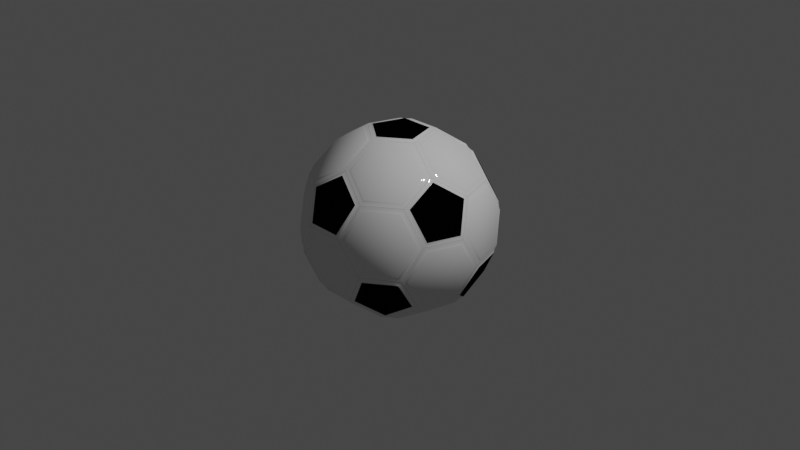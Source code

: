# Source: Ball.blend  (saved by Blender 2.80.69; exported with 4.5.12 LTS)
import bpy
from mathutils import Matrix  # noqa: F401  (used for matrix-valued properties, if any)

bpy.ops.wm.read_factory_settings(use_empty=True)
scene = bpy.context.scene
scene.name = 'Scene'

# ---- collections
col_collection = bpy.data.collections.new('Collection'); scene.collection.children.link(col_collection)

# ---- materials (node trees are filled in below, after node groups)
mat_white = bpy.data.materials.new('White')
mat_white.use_transparent_shadow = False
mat_white.roughness = 0.25
mat_black = bpy.data.materials.new('Black')
mat_black.use_transparent_shadow = False
mat_black.diffuse_color = (0.00637, 0.00637, 0.00637, 1.0)
mat_black.roughness = 0.25

# ---- material node trees
mat_white.use_nodes = True; mat_white.node_tree.nodes.clear()
_N = mat_white.node_tree.nodes; _L = mat_white.node_tree.links
n0 = _N.new('ShaderNodeOutputMaterial'); n0.name = 'Вывод материала'; n0.location = (300, 300)
n1 = _N.new('ShaderNodeMixShader'); n1.name = 'Микс-шейдер'; n1.location = (10, 300)
n1.inputs[0].default_value = 0.2
n2 = _N.new('ShaderNodeBsdfDiffuse'); n2.name = 'Диффузный BSDF'; n2.location = (-190, 260)
n3 = _N.new('ShaderNodeBsdfAnisotropic'); n3.name = 'Глянцевый BSDF'; n3.location = (-190, 240)
n3.distribution = 'GGX'
n3.inputs[1].default_value = 0.03
_L.new(n1.outputs[0], n0.inputs[0])
_L.new(n2.outputs[0], n1.inputs[1])
_L.new(n3.outputs[0], n1.inputs[2])
n0.is_active_output = True
mat_black.use_nodes = True; mat_black.node_tree.nodes.clear()
_N = mat_black.node_tree.nodes; _L = mat_black.node_tree.links
n0 = _N.new('ShaderNodeOutputMaterial'); n0.name = 'Вывод материала'; n0.location = (300, 300)
n1 = _N.new('ShaderNodeMixShader'); n1.name = 'Микс-шейдер'; n1.location = (10, 300)
n1.inputs[0].default_value = 0.2
n2 = _N.new('ShaderNodeBsdfDiffuse'); n2.name = 'Диффузный BSDF'; n2.location = (-190, 260)
n2.inputs[0].default_value = (0.0, 0.0, 0.0, 1.0)
n3 = _N.new('ShaderNodeBsdfAnisotropic'); n3.name = 'Глянцевый BSDF'; n3.location = (-190, 240)
n3.distribution = 'GGX'
n3.inputs[0].default_value = (0.02721, 0.02721, 0.02721, 1.0)
n3.inputs[1].default_value = 0.03
_L.new(n1.outputs[0], n0.inputs[0])
_L.new(n2.outputs[0], n1.inputs[1])
_L.new(n3.outputs[0], n1.inputs[2])
n0.is_active_output = True

# ---- world
world_world = bpy.data.worlds.new('World'); scene.world = world_world
world_world.use_nodes = True; world_world.node_tree.nodes.clear()
_N = world_world.node_tree.nodes; _L = world_world.node_tree.links
n0 = _N.new('ShaderNodeOutputWorld'); n0.name = 'World Output'; n0.location = (300, 300)
n1 = _N.new('ShaderNodeBackground'); n1.name = 'Background'; n1.location = (10, 300)
n1.inputs[0].default_value = (0.05088, 0.05088, 0.05088, 1.0)
_L.new(n1.outputs[0], n0.inputs[0])
n0.is_active_output = True
world_world.color = (0.05088, 0.05088, 0.05088)
world_world.use_sun_shadow = False
world_world.sun_shadow_jitter_overblur = 0.0

# ---- cameras
cam_camera = bpy.data.cameras.new('Camera')
cam_camera.clip_end = 100.0
cam_camera.ortho_scale = 7.314
cam_camera.dof.focus_distance = 0.0
cam_camera.dof.aperture_fstop = 128.0

# ---- lights
light_light = bpy.data.lights.new('Light', 'POINT')
light_light.transmission_factor = 0.0
light_light.cutoff_distance = 30.0
light_light.energy = 1000.0
light_light.shadow_buffer_clip_start = 1.001
light_light.shadow_soft_size = 0.1
light_light.shadow_maximum_resolution = 0.006
light_light.use_absolute_resolution = True

# ---- meshes
me_gd_mesh_001 = bpy.data.meshes.new('GD_mesh.001')
me_gd_mesh_001.from_pydata([(0.05536, -0.6918, 0.7753), (0.05536, -0.384, 0.9655), (0.3481, -0.1713, 0.9655), (0.6409, -0.2664, 0.7753), (0.6409, -0.5743, 0.585), (0.3481, -0.787, 0.585), (0.6751, -0.1611, 0.7753), (0.3823, -0.06602, 0.9655), (0.2705, 0.2781, 0.9655), (0.4514, 0.5272, 0.7753), (0.7442, 0.432, 0.585), (0.856, 0.08789, 0.585), (0.3619, 0.5922, 0.7753), (0.1809, 0.3432, 0.9655), (-0.1809, 0.3432, 0.9655), (-0.3619, 0.5922, 0.7753), (-0.1809, 0.8413, 0.585), (0.1809, 0.8413, 0.585), (-0.4514, 0.5272, 0.7753), (-0.2705, 0.2781, 0.9655), (-0.3823, -0.06602, 0.9655), (-0.6751, -0.1611, 0.7753), (-0.856, 0.08789, 0.585), (-0.7442, 0.432, 0.585), (-0.6409, -0.2664, 0.7753), (-0.3481, -0.1713, 0.9655), (-0.05536, -0.384, 0.9655), (-0.05536, -0.6918, 0.7753), (-0.3481, -0.787, 0.585), (-0.6409, -0.5743, 0.585), (0.4514, -0.9292, -0.1248), (0.2705, -0.988, 0.183), (0.3823, -0.834, 0.4908), (0.6751, -0.6213, 0.4908), (0.856, -0.5626, 0.183), (0.7442, -0.7165, -0.1248), (0.7995, -0.6403, -0.183), (0.9114, -0.4864, 0.1248), (1.023, -0.1422, 0.1248), (1.023, 0.04803, -0.183), (0.9114, -0.1059, -0.4908), (0.7995, -0.45, -0.4908), (1.023, 0.1422, -0.1248), (1.023, -0.04803, 0.183), (0.9114, 0.1059, 0.4908), (0.7995, 0.45, 0.4908), (0.7995, 0.6403, 0.183), (0.9114, 0.4864, -0.1248), (0.856, 0.5626, -0.183), (0.7442, 0.7165, 0.1248), (0.4514, 0.9292, 0.1248), (0.2705, 0.988, -0.183), (0.3823, 0.834, -0.4908), (0.6751, 0.6213, -0.4908), (0.1809, 1.017, -0.1248), (0.3619, 0.9583, 0.183), (0.1809, 0.8995, 0.4908), (-0.1809, 0.8995, 0.4908), (-0.3619, 0.9583, 0.183), (-0.1809, 1.017, -0.1248), (-0.2705, 0.988, -0.183), (-0.4514, 0.9292, 0.1248), (-0.7442, 0.7165, 0.1248), (-0.856, 0.5626, -0.183), (-0.6751, 0.6213, -0.4908), (-0.3823, 0.834, -0.4908), (-0.9114, 0.4864, -0.1248), (-0.7995, 0.6403, 0.183), (-0.7995, 0.45, 0.4908), (-0.9114, 0.1059, 0.4908), (-1.023, -0.04803, 0.183), (-1.023, 0.1422, -0.1248), (-1.023, 0.04803, -0.183), (-1.023, -0.1422, 0.1248), (-0.9114, -0.4864, 0.1248), (-0.7995, -0.6403, -0.183), (-0.7995, -0.45, -0.4908), (-0.9114, -0.1059, -0.4908), (-0.7442, -0.7165, -0.1248), (-0.856, -0.5626, 0.183), (-0.6751, -0.6213, 0.4908), (-0.3823, -0.834, 0.4908), (-0.2705, -0.988, 0.183), (-0.4514, -0.9292, -0.1248), (-0.3619, -0.9583, -0.183), (-0.1809, -1.017, 0.1248), (0.1809, -1.017, 0.1248), (0.3619, -0.9583, -0.183), (0.1809, -0.8995, -0.4908), (-0.1809, -0.8995, -0.4908), (0.2705, -0.2781, -0.9655), (0.4514, -0.5272, -0.7753), (0.7442, -0.432, -0.585), (0.856, -0.08789, -0.585), (0.6751, 0.1611, -0.7753), (0.3823, 0.06602, -0.9655), (0.3481, 0.1713, -0.9655), (0.6409, 0.2664, -0.7753), (0.6409, 0.5743, -0.585), (0.3481, 0.787, -0.585), (0.05536, 0.6918, -0.7753), (0.05536, 0.384, -0.9655), (-0.05536, 0.384, -0.9655), (-0.05536, 0.6918, -0.7753), (-0.3481, 0.787, -0.585), (-0.6409, 0.5743, -0.585), (-0.6409, 0.2664, -0.7753), (-0.3481, 0.1713, -0.9655), (-0.3823, 0.06602, -0.9655), (-0.6751, 0.1611, -0.7753), (-0.856, -0.08789, -0.585), (-0.7442, -0.432, -0.585), (-0.4514, -0.5272, -0.7753), (-0.2705, -0.2781, -0.9655), (-0.1809, -0.3432, -0.9655), (-0.3619, -0.5922, -0.7753), (-0.1809, -0.8413, -0.585), (0.1809, -0.8413, -0.585), (0.3619, -0.5922, -0.7753), (0.1809, -0.3432, -0.9655), (0.1736, 0.239, 0.9999), (0.281, -0.09129, 0.9999), (-5.347e-17, -0.2954, 0.9999), (-0.281, -0.09129, 0.9999), (-0.1736, 0.239, 0.9999), (-0.281, -0.8535, 0.5288), (-6.735e-10, -0.7622, 0.7114), (0.281, -0.8535, 0.5288), (0.1736, -1.001, 0.2334), (-0.1736, -1.001, 0.2334), (0.8985, -0.4745, 0.2334), (0.7249, -0.531, 0.5288), (0.7249, -0.2355, 0.7114), (0.8985, 0.003478, 0.5288), (1.006, -0.1442, 0.2334), (0.729, 0.7079, 0.2334), (0.729, 0.5253, 0.5288), (0.448, 0.6166, 0.7114), (0.2744, 0.8556, 0.5288), (0.448, 0.912, 0.2334), (-0.448, 0.912, 0.2334), (-0.2744, 0.8556, 0.5288), (-0.448, 0.6166, 0.7114), (-0.729, 0.5253, 0.5288), (-0.729, 0.7079, 0.2334), (-1.006, -0.1442, 0.2334), (-0.8985, 0.003478, 0.5288), (-0.7249, -0.2355, 0.7114), (-0.7249, -0.531, 0.5288), (-0.8985, -0.4745, 0.2334), (0.2744, -0.8556, -0.5288), (0.448, -0.912, -0.2334), (0.729, -0.7079, -0.2334), (0.729, -0.5253, -0.5288), (0.448, -0.6166, -0.7114), (0.7249, 0.2355, -0.7114), (0.8985, -0.003478, -0.5288), (1.006, 0.1442, -0.2334), (0.8985, 0.4745, -0.2334), (0.7249, 0.531, -0.5288), (3.565e-17, 0.7622, -0.7114), (0.281, 0.8535, -0.5288), (0.1736, 1.001, -0.2334), (-0.1736, 1.001, -0.2334), (-0.281, 0.8535, -0.5288), (-0.7249, 0.2355, -0.7114), (-0.7249, 0.531, -0.5288), (-0.8985, 0.4745, -0.2334), (-1.006, 0.1442, -0.2334), (-0.8985, -0.003478, -0.5288), (-0.729, -0.7079, -0.2334), (-0.448, -0.912, -0.2334), (-0.2744, -0.8556, -0.5288), (-0.448, -0.6166, -0.7114), (-0.729, -0.5253, -0.5288), (-0.1736, -0.239, -0.9999), (0.1736, -0.239, -0.9999), (0.281, 0.09129, -0.9999), (1.782e-17, 0.2954, -0.9999), (-0.281, 0.09129, -0.9999), (0.03343, -0.3601, 0.9339), (0.03343, -0.6743, 0.7398), (0.3322, -0.1431, 0.9339), (0.6309, -0.2402, 0.7398), (0.6309, -0.5543, 0.5456), (0.3322, -0.7713, 0.5456), (0.3528, -0.0795, 0.9339), (0.6516, -0.1766, 0.7398), (0.2387, 0.2717, 0.9339), (0.4234, 0.5259, 0.7398), (0.7221, 0.4288, 0.5456), (0.8362, 0.07757, 0.5456), (0.1846, 0.311, 0.9339), (0.3693, 0.5651, 0.7398), (-0.1846, 0.311, 0.9339), (-0.3693, 0.5651, 0.7398), (-0.1846, 0.8193, 0.5456), (0.1846, 0.8193, 0.5456), (-0.2387, 0.2717, 0.9339), (-0.4234, 0.5259, 0.7398), (-0.3528, -0.0795, 0.9339), (-0.6516, -0.1766, 0.7398), (-0.8362, 0.07757, 0.5456), (-0.7221, 0.4288, 0.5456), (-0.3322, -0.1431, 0.9339), (-0.6309, -0.2402, 0.7398), (-0.03343, -0.3601, 0.9339), (-0.03343, -0.6743, 0.7398), (-0.3322, -0.7713, 0.5456), (-0.6309, -0.5543, 0.5456), (0.2387, -0.9569, 0.1746), (0.4234, -0.8969, -0.1395), (0.3528, -0.7998, 0.4888), (0.6516, -0.5827, 0.4888), (0.8362, -0.5227, 0.1746), (0.7221, -0.6798, -0.1395), (0.8697, -0.4767, 0.1395), (0.7556, -0.6338, -0.1746), (0.9838, -0.1255, 0.1395), (0.9838, 0.06864, -0.1746), (0.8697, -0.08843, -0.4888), (0.7556, -0.4396, -0.4888), (0.9838, -0.06864, 0.1746), (0.9838, 0.1255, -0.1395), (0.8697, 0.08843, 0.4888), (0.7556, 0.4396, 0.4888), (0.7556, 0.6338, 0.1746), (0.8697, 0.4767, -0.1395), (0.7221, 0.6798, 0.1395), (0.8362, 0.5227, -0.1746), (0.4234, 0.8969, 0.1395), (0.2387, 0.9569, -0.1746), (0.3528, 0.7998, -0.4888), (0.6516, 0.5827, -0.4888), (0.3693, 0.9144, 0.1746), (0.1846, 0.9744, -0.1395), (0.1846, 0.8544, 0.4888), (-0.1846, 0.8544, 0.4888), (-0.3693, 0.9144, 0.1746), (-0.1846, 0.9744, -0.1395), (-0.4234, 0.8969, 0.1395), (-0.2387, 0.9569, -0.1746), (-0.7221, 0.6798, 0.1395), (-0.8362, 0.5227, -0.1746), (-0.6516, 0.5827, -0.4888), (-0.3528, 0.7998, -0.4888), (-0.7556, 0.6338, 0.1746), (-0.8697, 0.4767, -0.1395), (-0.7556, 0.4396, 0.4888), (-0.8697, 0.08843, 0.4888), (-0.9838, -0.06864, 0.1746), (-0.9838, 0.1255, -0.1395), (-0.9838, -0.1255, 0.1395), (-0.9838, 0.06864, -0.1746), (-0.8697, -0.4767, 0.1395), (-0.7556, -0.6338, -0.1746), (-0.7556, -0.4396, -0.4888), (-0.8697, -0.08843, -0.4888), (-0.8362, -0.5227, 0.1746), (-0.7221, -0.6798, -0.1395), (-0.6516, -0.5827, 0.4888), (-0.3528, -0.7998, 0.4888), (-0.2387, -0.9569, 0.1746), (-0.4234, -0.8969, -0.1395), (-0.1846, -0.9744, 0.1395), (-0.3693, -0.9144, -0.1746), (0.1846, -0.9744, 0.1395), (0.3693, -0.9144, -0.1746), (0.1846, -0.8544, -0.4888), (-0.1846, -0.8544, -0.4888), (0.4234, -0.5259, -0.7398), (0.2387, -0.2717, -0.9339), (0.7221, -0.4288, -0.5456), (0.8362, -0.07757, -0.5456), (0.6516, 0.1766, -0.7398), (0.3528, 0.0795, -0.9339), (0.6309, 0.2402, -0.7398), (0.3322, 0.1431, -0.9339), (0.6309, 0.5543, -0.5456), (0.3322, 0.7713, -0.5456), (0.03343, 0.6743, -0.7398), (0.03343, 0.3601, -0.9339), (-0.03343, 0.6743, -0.7398), (-0.03343, 0.3601, -0.9339), (-0.3322, 0.7713, -0.5456), (-0.6309, 0.5543, -0.5456), (-0.6309, 0.2402, -0.7398), (-0.3322, 0.1431, -0.9339), (-0.6516, 0.1766, -0.7398), (-0.3528, 0.0795, -0.9339), (-0.8362, -0.07757, -0.5456), (-0.7221, -0.4288, -0.5456), (-0.4234, -0.5259, -0.7398), (-0.2387, -0.2717, -0.9339), (-0.3693, -0.5651, -0.7398), (-0.1846, -0.311, -0.9339), (-0.1846, -0.8193, -0.5456), (0.1846, -0.8193, -0.5456), (0.3693, -0.5651, -0.7398), (0.1846, -0.311, -0.9339), (0.2907, -0.09446, 0.9544), (0.1797, 0.2473, 0.9544), (5.2e-10, -0.3057, 0.9544), (-0.2907, -0.09446, 0.9544), (-0.1797, 0.2473, 0.9544), (-1.349e-10, -0.7169, 0.7002), (-0.2907, -0.8114, 0.5113), (0.2907, -0.8114, 0.5113), (0.1797, -0.9642, 0.2056), (-0.1797, -0.9642, 0.2056), (0.6818, -0.5272, 0.5113), (0.8615, -0.4688, 0.2056), (0.6818, -0.2215, 0.7002), (0.8615, 0.02576, 0.5113), (0.9726, -0.1271, 0.2056), (0.7121, 0.4855, 0.5113), (0.7121, 0.6745, 0.2056), (0.4214, 0.58, 0.7002), (0.2417, 0.8273, 0.5113), (0.4214, 0.8857, 0.2056), (-0.2417, 0.8273, 0.5113), (-0.4214, 0.8857, 0.2056), (-0.4214, 0.58, 0.7002), (-0.7121, 0.4855, 0.5113), (-0.7121, 0.6745, 0.2056), (-0.8615, 0.02576, 0.5113), (-0.9726, -0.1271, 0.2056), (-0.6818, -0.2215, 0.7002), (-0.6818, -0.5272, 0.5113), (-0.8615, -0.4688, 0.2056), (0.4214, -0.8857, -0.2056), (0.2417, -0.8273, -0.5113), (0.7121, -0.6745, -0.2056), (0.7121, -0.4855, -0.5113), (0.4214, -0.58, -0.7002), (0.8615, -0.02576, -0.5113), (0.6818, 0.2215, -0.7002), (0.9726, 0.1271, -0.2056), (0.8615, 0.4688, -0.2056), (0.6818, 0.5272, -0.5113), (0.2907, 0.8114, -0.5113), (5.2e-10, 0.7169, -0.7002), (0.1797, 0.9642, -0.2056), (-0.1797, 0.9642, -0.2056), (-0.2907, 0.8114, -0.5113), (-0.6818, 0.5272, -0.5113), (-0.6818, 0.2215, -0.7002), (-0.8615, 0.4688, -0.2056), (-0.9726, 0.1271, -0.2056), (-0.8615, -0.02576, -0.5113), (-0.4214, -0.8857, -0.2056), (-0.7121, -0.6745, -0.2056), (-0.2417, -0.8273, -0.5113), (-0.4214, -0.58, -0.7002), (-0.7121, -0.4855, -0.5113), (0.1797, -0.2473, -0.9544), (-0.1797, -0.2473, -0.9544), (0.2907, 0.09446, -0.9544), (5.2e-10, 0.3057, -0.9544), (-0.2907, 0.09446, -0.9544), (0.04516, -0.3706, 0.9445), (0.04516, -0.679, 0.7538), (0.3385, -0.1575, 0.9445), (0.6318, -0.2528, 0.7538), (0.6318, -0.5612, 0.5632), (0.3385, -0.7743, 0.5632), (0.3664, -0.07157, 0.9445), (0.6597, -0.1669, 0.7538), (0.2544, 0.2733, 0.9445), (0.4357, 0.5228, 0.7538), (0.729, 0.4275, 0.5632), (0.841, 0.08265, 0.5632), (0.1813, 0.3264, 0.9445), (0.3626, 0.5759, 0.7538), (-0.1813, 0.3264, 0.9445), (-0.3626, 0.5759, 0.7538), (-0.1813, 0.8254, 0.5632), (0.1813, 0.8254, 0.5632), (-0.2544, 0.2733, 0.9445), (-0.4357, 0.5228, 0.7538), (-0.3664, -0.07157, 0.9445), (-0.6597, -0.1669, 0.7538), (-0.841, 0.08265, 0.5632), (-0.729, 0.4275, 0.5632), (-0.3385, -0.1575, 0.9445), (-0.6318, -0.2528, 0.7538), (-0.04516, -0.3706, 0.9445), (-0.04516, -0.679, 0.7538), (-0.3385, -0.7743, 0.5632), (-0.6318, -0.5612, 0.5632), (0.2544, -0.967, 0.178), (0.4357, -0.9081, -0.1305), (0.3664, -0.8127, 0.4864), (0.6597, -0.5996, 0.4864), (0.841, -0.5407, 0.178), (0.729, -0.6949, -0.1305), (0.8862, -0.4786, 0.1305), (0.7741, -0.6328, -0.178), (0.9982, -0.1337, 0.1305), (0.9982, 0.05689, -0.178), (0.8862, -0.09732, -0.4864), (0.7741, -0.4422, -0.4864), (0.9982, -0.05689, 0.178), (0.9982, 0.1337, -0.1305), (0.8862, 0.09732, 0.4864), (0.7741, 0.4422, 0.4864), (0.7741, 0.6328, 0.178), (0.8862, 0.4786, -0.1305), (0.729, 0.6949, 0.1305), (0.841, 0.5407, -0.178), (0.4357, 0.9081, 0.1305), (0.2544, 0.967, -0.178), (0.3664, 0.8127, -0.4864), (0.6597, 0.5996, -0.4864), (0.3626, 0.9318, 0.178), (0.1813, 0.9907, -0.1305), (0.1813, 0.8729, 0.4864), (-0.1813, 0.8729, 0.4864), (-0.3626, 0.9318, 0.178), (-0.1813, 0.9907, -0.1305), (-0.4357, 0.9081, 0.1305), (-0.2544, 0.967, -0.178), (-0.729, 0.6949, 0.1305), (-0.841, 0.5407, -0.178), (-0.6597, 0.5996, -0.4864), (-0.3664, 0.8127, -0.4864), (-0.7741, 0.6328, 0.178), (-0.8862, 0.4786, -0.1305), (-0.7741, 0.4422, 0.4864), (-0.8862, 0.09732, 0.4864), (-0.9982, -0.05689, 0.178), (-0.9982, 0.1337, -0.1305), (-0.9982, -0.1337, 0.1305), (-0.9982, 0.05689, -0.178), (-0.8862, -0.4786, 0.1305), (-0.7741, -0.6328, -0.178), (-0.7741, -0.4422, -0.4864), (-0.8862, -0.09732, -0.4864), (-0.841, -0.5407, 0.178), (-0.729, -0.6949, -0.1305), (-0.6597, -0.5996, 0.4864), (-0.3664, -0.8127, 0.4864), (-0.2544, -0.967, 0.178), (-0.4357, -0.9081, -0.1305), (-0.1813, -0.9907, 0.1305), (-0.3626, -0.9318, -0.178), (0.1813, -0.9907, 0.1305), (0.3626, -0.9318, -0.178), (0.1813, -0.8729, -0.4864), (-0.1813, -0.8729, -0.4864), (0.4357, -0.5228, -0.7538), (0.2544, -0.2733, -0.9445), (0.729, -0.4275, -0.5632), (0.841, -0.08265, -0.5632), (0.6597, 0.1669, -0.7538), (0.3664, 0.07157, -0.9445), (0.6318, 0.2528, -0.7538), (0.3385, 0.1575, -0.9445), (0.6318, 0.5612, -0.5632), (0.3385, 0.7743, -0.5632), (0.04516, 0.679, -0.7538), (0.04516, 0.3706, -0.9445), (-0.04516, 0.679, -0.7538), (-0.04516, 0.3706, -0.9445), (-0.3385, 0.7743, -0.5632), (-0.6318, 0.5612, -0.5632), (-0.6318, 0.2528, -0.7538), (-0.3385, 0.1575, -0.9445), (-0.6597, 0.1669, -0.7538), (-0.3664, 0.07157, -0.9445), (-0.841, -0.08265, -0.5632), (-0.729, -0.4275, -0.5632), (-0.4357, -0.5228, -0.7538), (-0.2544, -0.2733, -0.9445), (-0.3626, -0.5759, -0.7538), (-0.1813, -0.3264, -0.9445), (-0.1813, -0.8254, -0.5632), (0.1813, -0.8254, -0.5632), (0.3626, -0.5759, -0.7538), (0.1813, -0.3264, -0.9445), (0.2922, -0.09494, 0.9999), (0.1806, 0.2485, 0.9999), (-5.347e-17, -0.3072, 0.9999), (-0.2922, -0.09494, 0.9999), (-0.1806, 0.2485, 0.9999), (-6.735e-10, -0.7569, 0.7219), (-0.2922, -0.8518, 0.5321), (0.2922, -0.8518, 0.5321), (0.1806, -1.005, 0.2248), (-0.1806, -1.005, 0.2248), (0.7199, -0.5411, 0.5321), (0.9004, -0.4824, 0.2248), (0.7199, -0.2339, 0.7219), (0.9004, 0.01465, 0.5321), (1.012, -0.139, 0.2248), (0.7371, 0.5174, 0.5321), (0.7371, 0.7073, 0.2248), (0.4449, 0.6124, 0.7219), (0.2643, 0.8609, 0.5321), (0.4449, 0.9196, 0.2248), (-0.2643, 0.8609, 0.5321), (-0.4449, 0.9196, 0.2248), (-0.4449, 0.6124, 0.7219), (-0.7371, 0.5174, 0.5321), (-0.7371, 0.7073, 0.2248), (-0.9004, 0.01465, 0.5321), (-1.012, -0.139, 0.2248), (-0.7199, -0.2339, 0.7219), (-0.7199, -0.5411, 0.5321), (-0.9004, -0.4824, 0.2248), (0.4449, -0.9196, -0.2248), (0.2643, -0.8609, -0.5321), (0.7371, -0.7073, -0.2248), (0.7371, -0.5174, -0.5321), (0.4449, -0.6124, -0.7219), (0.9004, -0.01465, -0.5321), (0.7199, 0.2339, -0.7219), (1.012, 0.139, -0.2248), (0.9004, 0.4824, -0.2248), (0.7199, 0.5411, -0.5321), (0.2922, 0.8518, -0.5321), (3.565e-17, 0.7569, -0.7219), (0.1806, 1.005, -0.2248), (-0.1806, 1.005, -0.2248), (-0.2922, 0.8518, -0.5321), (-0.7199, 0.5411, -0.5321), (-0.7199, 0.2339, -0.7219), (-0.9004, 0.4824, -0.2248), (-1.012, 0.139, -0.2248), (-0.9004, -0.01465, -0.5321), (-0.4449, -0.9196, -0.2248), (-0.7371, -0.7073, -0.2248), (-0.2643, -0.8609, -0.5321), (-0.4449, -0.6124, -0.7219), (-0.7371, -0.5174, -0.5321), (0.1806, -0.2485, -0.9999), (-0.1806, -0.2485, -0.9999), (0.2922, 0.09494, -0.9999), (1.782e-17, 0.3072, -0.9999), (-0.2922, 0.09494, -0.9999), (0.0004705, -0.3435, 0.9392), (-0.0004705, -0.3435, 0.9392), (7.262e-12, -0.3428, 0.9394), (-1.884e-12, -0.687, 0.7267), (-0.0004705, -0.6864, 0.7273), (0.0004705, -0.6864, 0.7273), (0.326, -0.1059, 0.9394), (0.3268, -0.1057, 0.9392), (0.3266, -0.1066, 0.9392), (0.6529, -0.2117, 0.7273), (0.6534, -0.2123, 0.7267), (0.6526, -0.2126, 0.7273), (0.2015, 0.2773, 0.9394), (0.2015, 0.2782, 0.9392), (0.2023, 0.2776, 0.9392), (0.4031, 0.5556, 0.7273), (0.4038, 0.5558, 0.7267), (0.4038, 0.555, 0.7273), (-0.2015, 0.2773, 0.9394), (-0.2023, 0.2776, 0.9392), (-0.2015, 0.2782, 0.9392), (-0.4038, 0.555, 0.7273), (-0.4038, 0.5558, 0.7267), (-0.4031, 0.5556, 0.7273), (-0.326, -0.1059, 0.9394), (-0.3266, -0.1066, 0.9392), (-0.3268, -0.1057, 0.9392), (-0.6526, -0.2126, 0.7273), (-0.6534, -0.2123, 0.7267), (-0.6529, -0.2117, 0.7273), (0.3268, -0.7927, 0.5145), (0.326, -0.7929, 0.5149), (0.3266, -0.7923, 0.5154), (0.6534, -0.555, 0.5149), (0.6529, -0.5558, 0.5145), (0.6526, -0.5554, 0.5154), (0.8549, 0.06588, 0.5145), (0.8548, 0.065, 0.5149), (0.8545, 0.06573, 0.5154), (0.7298, 0.4499, 0.5149), (0.7304, 0.4492, 0.5145), (0.7299, 0.4491, 0.5154), (0.2015, 0.8335, 0.5145), (0.2023, 0.8331, 0.5149), (0.2015, 0.833, 0.5154), (-0.2023, 0.8331, 0.5149), (-0.2015, 0.8335, 0.5145), (-0.2015, 0.833, 0.5154), (-0.7304, 0.4492, 0.5145), (-0.7298, 0.4499, 0.5149), (-0.7299, 0.4491, 0.5154), (-0.8548, 0.065, 0.5149), (-0.8549, 0.06588, 0.5145), (-0.8545, 0.06573, 0.5154), (-0.6529, -0.5558, 0.5145), (-0.6534, -0.555, 0.5149), (-0.6526, -0.5554, 0.5154), (-0.326, -0.7929, 0.5149), (-0.3268, -0.7927, 0.5145), (-0.3266, -0.7923, 0.5154), (0.2023, -0.9642, 0.1717), (0.2015, -0.9644, 0.1712), (0.2015, -0.9643, 0.1721), (0.4038, -0.8985, -0.1721), (0.4031, -0.8989, -0.1717), (0.4038, -0.8987, -0.1712), (0.8548, -0.4896, 0.1721), (0.8549, -0.4897, 0.1712), (0.8545, -0.4903, 0.1717), (0.7304, -0.6611, -0.1717), (0.7298, -0.6617, -0.1721), (0.7299, -0.6618, -0.1712), (0.9793, -0.1064, 0.1721), (0.9795, -0.1056, 0.1717), (0.9795, -0.1064, 0.1712), (0.9795, 0.1064, -0.1712), (0.9793, 0.1064, -0.1721), (0.9795, 0.1056, -0.1717), (0.7298, 0.6617, 0.1721), (0.7299, 0.6618, 0.1712), (0.7304, 0.6611, 0.1717), (0.8545, 0.4903, -0.1717), (0.8548, 0.4896, -0.1721), (0.8549, 0.4897, -0.1712), (0.4038, 0.8985, 0.1721), (0.4031, 0.8989, 0.1717), (0.4038, 0.8987, 0.1712), (0.2015, 0.9644, -0.1712), (0.2015, 0.9643, -0.1721), (0.2023, 0.9642, -0.1717), (-0.4038, 0.8985, 0.1721), (-0.4038, 0.8987, 0.1712), (-0.4031, 0.8989, 0.1717), (-0.2023, 0.9642, -0.1717), (-0.2015, 0.9643, -0.1721), (-0.2015, 0.9644, -0.1712), (-0.7298, 0.6617, 0.1721), (-0.7304, 0.6611, 0.1717), (-0.7299, 0.6618, 0.1712), (-0.8549, 0.4897, -0.1712), (-0.8548, 0.4896, -0.1721), (-0.8545, 0.4903, -0.1717), (-0.9793, -0.1064, 0.1721), (-0.9795, -0.1064, 0.1712), (-0.9795, -0.1056, 0.1717), (-0.9795, 0.1056, -0.1717), (-0.9793, 0.1064, -0.1721), (-0.9795, 0.1064, -0.1712), (-0.8548, -0.4896, 0.1721), (-0.8545, -0.4903, 0.1717), (-0.8549, -0.4897, 0.1712), (-0.7299, -0.6618, -0.1712), (-0.7298, -0.6617, -0.1721), (-0.7304, -0.6611, -0.1717), (-0.2015, -0.9643, 0.1721), (-0.2015, -0.9644, 0.1712), (-0.2023, -0.9642, 0.1717), (-0.4031, -0.8989, -0.1717), (-0.4038, -0.8985, -0.1721), (-0.4038, -0.8987, -0.1712), (0.7299, -0.4491, -0.5154), (0.7298, -0.4499, -0.5149), (0.7304, -0.4492, -0.5145), (0.8548, -0.065, -0.5149), (0.8545, -0.06573, -0.5154), (0.8549, -0.06588, -0.5145), (0.6526, 0.5554, -0.5154), (0.6534, 0.555, -0.5149), (0.6529, 0.5558, -0.5145), (0.326, 0.7929, -0.5149), (0.3266, 0.7923, -0.5154), (0.3268, 0.7927, -0.5145), (-0.3266, 0.7923, -0.5154), (-0.326, 0.7929, -0.5149), (-0.3268, 0.7927, -0.5145), (-0.6534, 0.555, -0.5149), (-0.6526, 0.5554, -0.5154), (-0.6529, 0.5558, -0.5145), (-0.8545, -0.06573, -0.5154), (-0.8548, -0.065, -0.5149), (-0.8549, -0.06588, -0.5145), (-0.7298, -0.4499, -0.5149), (-0.7299, -0.4491, -0.5154), (-0.7304, -0.4492, -0.5145), (-0.2015, -0.833, -0.5154), (-0.2023, -0.8331, -0.5149), (-0.2015, -0.8335, -0.5145), (0.2023, -0.8331, -0.5149), (0.2015, -0.833, -0.5154), (0.2015, -0.8335, -0.5145), (0.4038, -0.555, -0.7273), (0.4031, -0.5556, -0.7273), (0.4038, -0.5558, -0.7267), (0.2015, -0.2773, -0.9394), (0.2015, -0.2782, -0.9392), (0.2023, -0.2776, -0.9392), (0.6534, 0.2123, -0.7267), (0.6526, 0.2126, -0.7273), (0.6529, 0.2117, -0.7273), (0.3266, 0.1066, -0.9392), (0.326, 0.1059, -0.9394), (0.3268, 0.1057, -0.9392), (7.262e-12, 0.687, -0.7267), (-0.0004705, 0.6864, -0.7273), (0.0004705, 0.6864, -0.7273), (-0.0004705, 0.3435, -0.9392), (7.262e-12, 0.3428, -0.9394), (0.0004705, 0.3435, -0.9392), (-0.6534, 0.2123, -0.7267), (-0.6529, 0.2117, -0.7273), (-0.6526, 0.2126, -0.7273), (-0.3268, 0.1057, -0.9392), (-0.326, 0.1059, -0.9394), (-0.3266, 0.1066, -0.9392), (-0.4038, -0.5558, -0.7267), (-0.4031, -0.5556, -0.7273), (-0.4038, -0.555, -0.7273), (-0.2015, -0.2782, -0.9392), (-0.2015, -0.2773, -0.9394), (-0.2023, -0.2776, -0.9392)], [], [(0, 1, 2, 3, 4, 5), (541, 206, 204, 565), (544, 207, 206, 541), (554, 188, 186, 547), (577, 313, 312, 550), (570, 212, 210, 600), (543, 305, 306, 597), (6, 7, 8, 9, 10, 11), (546, 300, 301, 552), (550, 312, 310, 573), (560, 194, 192, 553), (583, 318, 317, 556), (576, 224, 222, 613), (553, 192, 193, 555), (12, 13, 14, 15, 16, 17), (552, 301, 304, 558), (556, 317, 315, 579), (566, 200, 198, 559), (589, 323, 322, 562), (582, 236, 234, 625), (559, 198, 199, 561), (18, 19, 20, 21, 22, 23), (558, 304, 303, 564), (562, 322, 320, 585), (568, 327, 325, 591), (595, 328, 327, 568), (588, 248, 246, 637), (565, 204, 205, 567), (24, 25, 26, 27, 28, 29), (569, 201, 200, 566), (571, 307, 305, 543), (564, 303, 302, 542), (545, 181, 185, 572), (594, 260, 258, 649), (574, 213, 212, 570), (30, 31, 32, 33, 34, 35), (601, 266, 264, 655), (573, 310, 311, 606), (602, 308, 307, 571), (580, 225, 224, 576), (614, 218, 216, 607), (603, 330, 331, 687), (36, 37, 38, 39, 40, 41), (606, 311, 314, 612), (661, 333, 332, 610), (616, 337, 335, 663), (622, 338, 337, 616), (660, 272, 270, 690), (613, 222, 223, 615), (42, 43, 44, 45, 46, 47), (617, 219, 218, 614), (579, 315, 316, 618), (612, 314, 313, 577), (586, 237, 236, 582), (626, 230, 228, 619), (619, 228, 229, 621), (48, 49, 50, 51, 52, 53), (618, 316, 319, 624), (667, 339, 338, 622), (628, 342, 340, 669), (634, 343, 342, 628), (666, 278, 276, 697), (625, 234, 235, 627), (54, 55, 56, 57, 58, 59), (629, 231, 230, 626), (585, 320, 321, 630), (624, 319, 318, 583), (592, 249, 248, 588), (638, 242, 240, 631), (631, 240, 241, 633), (60, 61, 62, 63, 64, 65), (630, 321, 324, 636), (673, 344, 343, 634), (640, 347, 345, 675), (646, 348, 347, 640), (672, 284, 282, 703), (637, 246, 247, 639), (66, 67, 68, 69, 70, 71), (641, 243, 242, 638), (591, 325, 326, 642), (636, 324, 323, 589), (598, 261, 260, 594), (650, 254, 252, 643), (643, 252, 253, 645), (72, 73, 74, 75, 76, 77), (642, 326, 329, 648), (679, 349, 348, 646), (652, 351, 354, 681), (658, 350, 351, 652), (678, 290, 288, 709), (649, 258, 259, 651), (78, 79, 80, 81, 82, 83), (653, 255, 254, 650), (597, 306, 309, 654), (648, 329, 328, 595), (604, 267, 266, 601), (685, 352, 350, 658), (655, 264, 265, 657), (84, 85, 86, 87, 88, 89), (659, 263, 262, 656), (610, 332, 330, 603), (654, 309, 308, 602), (605, 211, 215, 611), (684, 296, 294, 715), (664, 273, 272, 660), (90, 91, 92, 93, 94, 95), (700, 357, 355, 693), (663, 335, 336, 696), (692, 334, 333, 661), (670, 279, 278, 666), (706, 358, 357, 700), (693, 355, 356, 718), (96, 97, 98, 99, 100, 101), (701, 275, 274, 698), (669, 340, 341, 702), (696, 336, 339, 667), (676, 285, 284, 672), (712, 359, 358, 706), (703, 282, 283, 705), (102, 103, 104, 105, 106, 107), (707, 281, 280, 704), (675, 345, 346, 708), (702, 341, 344, 673), (682, 291, 290, 678), (718, 356, 359, 712), (709, 288, 289, 711), (108, 109, 110, 111, 112, 113), (713, 287, 286, 710), (681, 354, 353, 714), (708, 346, 349, 679), (688, 297, 296, 684), (715, 294, 295, 717), (114, 115, 116, 117, 118, 119), (719, 293, 292, 716), (687, 331, 334, 692), (714, 353, 352, 685), (694, 299, 298, 691), (690, 270, 271, 695), (695, 271, 275, 701), (120, 121, 122, 123, 124), (551, 183, 182, 548), (548, 182, 180, 540), (540, 180, 181, 545), (563, 195, 194, 560), (557, 189, 188, 554), (125, 126, 127, 128, 129), (547, 186, 187, 549), (599, 208, 207, 544), (572, 185, 184, 575), (600, 210, 211, 605), (656, 262, 261, 598), (130, 131, 132, 133, 134), (608, 214, 213, 574), (575, 184, 183, 551), (549, 187, 191, 578), (578, 191, 190, 581), (611, 215, 214, 608), (135, 136, 137, 138, 139), (620, 226, 225, 580), (581, 190, 189, 557), (555, 193, 197, 584), (584, 197, 196, 587), (623, 227, 226, 620), (140, 141, 142, 143, 144), (632, 238, 237, 586), (587, 196, 195, 563), (561, 199, 203, 590), (590, 203, 202, 593), (635, 239, 238, 632), (145, 146, 147, 148, 149), (644, 250, 249, 592), (593, 202, 201, 569), (567, 205, 209, 596), (596, 209, 208, 599), (647, 251, 250, 644), (150, 151, 152, 153, 154), (607, 216, 217, 609), (689, 268, 267, 604), (609, 217, 221, 662), (662, 221, 220, 665), (691, 298, 297, 688), (155, 156, 157, 158, 159), (698, 274, 273, 664), (665, 220, 219, 617), (615, 223, 227, 623), (621, 229, 233, 668), (668, 233, 232, 671), (160, 161, 162, 163, 164), (704, 280, 279, 670), (671, 232, 231, 629), (627, 235, 239, 635), (633, 241, 245, 674), (674, 245, 244, 677), (165, 166, 167, 168, 169), (710, 286, 285, 676), (677, 244, 243, 641), (639, 247, 251, 647), (645, 253, 257, 680), (680, 257, 256, 683), (170, 171, 172, 173, 174), (651, 259, 263, 659), (657, 265, 269, 686), (686, 269, 268, 689), (716, 292, 291, 682), (683, 256, 255, 653), (175, 176, 177, 178, 179), (697, 276, 277, 699), (717, 295, 299, 694), (699, 277, 281, 707), (705, 283, 287, 713), (711, 289, 293, 719), (1, 0, 361, 360), (2, 1, 360, 362), (3, 2, 362, 363), (4, 3, 363, 364), (5, 4, 364, 365), (0, 5, 365, 361), (7, 6, 367, 366), (8, 7, 366, 368), (9, 8, 368, 369), (10, 9, 369, 370), (11, 10, 370, 371), (6, 11, 371, 367), (13, 12, 373, 372), (14, 13, 372, 374), (15, 14, 374, 375), (16, 15, 375, 376), (17, 16, 376, 377), (12, 17, 377, 373), (19, 18, 379, 378), (20, 19, 378, 380), (21, 20, 380, 381), (22, 21, 381, 382), (23, 22, 382, 383), (18, 23, 383, 379), (25, 24, 385, 384), (26, 25, 384, 386), (27, 26, 386, 387), (28, 27, 387, 388), (29, 28, 388, 389), (24, 29, 389, 385), (31, 30, 391, 390), (32, 31, 390, 392), (33, 32, 392, 393), (34, 33, 393, 394), (35, 34, 394, 395), (30, 35, 395, 391), (37, 36, 397, 396), (38, 37, 396, 398), (39, 38, 398, 399), (40, 39, 399, 400), (41, 40, 400, 401), (36, 41, 401, 397), (43, 42, 403, 402), (44, 43, 402, 404), (45, 44, 404, 405), (46, 45, 405, 406), (47, 46, 406, 407), (42, 47, 407, 403), (49, 48, 409, 408), (50, 49, 408, 410), (51, 50, 410, 411), (52, 51, 411, 412), (53, 52, 412, 413), (48, 53, 413, 409), (55, 54, 415, 414), (56, 55, 414, 416), (57, 56, 416, 417), (58, 57, 417, 418), (59, 58, 418, 419), (54, 59, 419, 415), (61, 60, 421, 420), (62, 61, 420, 422), (63, 62, 422, 423), (64, 63, 423, 424), (65, 64, 424, 425), (60, 65, 425, 421), (67, 66, 427, 426), (68, 67, 426, 428), (69, 68, 428, 429), (70, 69, 429, 430), (71, 70, 430, 431), (66, 71, 431, 427), (73, 72, 433, 432), (74, 73, 432, 434), (75, 74, 434, 435), (76, 75, 435, 436), (77, 76, 436, 437), (72, 77, 437, 433), (79, 78, 439, 438), (80, 79, 438, 440), (81, 80, 440, 441), (82, 81, 441, 442), (83, 82, 442, 443), (78, 83, 443, 439), (85, 84, 445, 444), (86, 85, 444, 446), (87, 86, 446, 447), (88, 87, 447, 448), (89, 88, 448, 449), (84, 89, 449, 445), (91, 90, 451, 450), (92, 91, 450, 452), (93, 92, 452, 453), (94, 93, 453, 454), (95, 94, 454, 455), (90, 95, 455, 451), (97, 96, 457, 456), (98, 97, 456, 458), (99, 98, 458, 459), (100, 99, 459, 460), (101, 100, 460, 461), (96, 101, 461, 457), (103, 102, 463, 462), (104, 103, 462, 464), (105, 104, 464, 465), (106, 105, 465, 466), (107, 106, 466, 467), (102, 107, 467, 463), (109, 108, 469, 468), (110, 109, 468, 470), (111, 110, 470, 471), (112, 111, 471, 472), (113, 112, 472, 473), (108, 113, 473, 469), (115, 114, 475, 474), (116, 115, 474, 476), (117, 116, 476, 477), (118, 117, 477, 478), (119, 118, 478, 479), (114, 119, 479, 475), (121, 120, 481, 480), (122, 121, 480, 482), (123, 122, 482, 483), (124, 123, 483, 484), (120, 124, 484, 481), (126, 125, 486, 485), (127, 126, 485, 487), (128, 127, 487, 488), (129, 128, 488, 489), (125, 129, 489, 486), (131, 130, 491, 490), (132, 131, 490, 492), (133, 132, 492, 493), (134, 133, 493, 494), (130, 134, 494, 491), (136, 135, 496, 495), (137, 136, 495, 497), (138, 137, 497, 498), (139, 138, 498, 499), (135, 139, 499, 496), (141, 140, 501, 500), (142, 141, 500, 502), (143, 142, 502, 503), (144, 143, 503, 504), (140, 144, 504, 501), (146, 145, 506, 505), (147, 146, 505, 507), (148, 147, 507, 508), (149, 148, 508, 509), (145, 149, 509, 506), (151, 150, 511, 510), (152, 151, 510, 512), (153, 152, 512, 513), (154, 153, 513, 514), (150, 154, 514, 511), (156, 155, 516, 515), (157, 156, 515, 517), (158, 157, 517, 518), (159, 158, 518, 519), (155, 159, 519, 516), (161, 160, 521, 520), (162, 161, 520, 522), (163, 162, 522, 523), (164, 163, 523, 524), (160, 164, 524, 521), (166, 165, 526, 525), (167, 166, 525, 527), (168, 167, 527, 528), (169, 168, 528, 529), (165, 169, 529, 526), (171, 170, 531, 530), (172, 171, 530, 532), (173, 172, 532, 533), (174, 173, 533, 534), (170, 174, 534, 531), (176, 175, 536, 535), (177, 176, 535, 537), (178, 177, 537, 538), (179, 178, 538, 539), (175, 179, 539, 536), (181, 180, 360, 361), (180, 182, 362, 360), (182, 183, 363, 362), (183, 184, 364, 363), (184, 185, 365, 364), (185, 181, 361, 365), (187, 186, 366, 367), (186, 188, 368, 366), (188, 189, 369, 368), (189, 190, 370, 369), (190, 191, 371, 370), (191, 187, 367, 371), (193, 192, 372, 373), (192, 194, 374, 372), (194, 195, 375, 374), (195, 196, 376, 375), (196, 197, 377, 376), (197, 193, 373, 377), (199, 198, 378, 379), (198, 200, 380, 378), (200, 201, 381, 380), (201, 202, 382, 381), (202, 203, 383, 382), (203, 199, 379, 383), (205, 204, 384, 385), (204, 206, 386, 384), (206, 207, 387, 386), (207, 208, 388, 387), (208, 209, 389, 388), (209, 205, 385, 389), (211, 210, 390, 391), (210, 212, 392, 390), (212, 213, 393, 392), (213, 214, 394, 393), (214, 215, 395, 394), (215, 211, 391, 395), (217, 216, 396, 397), (216, 218, 398, 396), (218, 219, 399, 398), (219, 220, 400, 399), (220, 221, 401, 400), (221, 217, 397, 401), (223, 222, 402, 403), (222, 224, 404, 402), (224, 225, 405, 404), (225, 226, 406, 405), (226, 227, 407, 406), (227, 223, 403, 407), (229, 228, 408, 409), (228, 230, 410, 408), (230, 231, 411, 410), (231, 232, 412, 411), (232, 233, 413, 412), (233, 229, 409, 413), (235, 234, 414, 415), (234, 236, 416, 414), (236, 237, 417, 416), (237, 238, 418, 417), (238, 239, 419, 418), (239, 235, 415, 419), (241, 240, 420, 421), (240, 242, 422, 420), (242, 243, 423, 422), (243, 244, 424, 423), (244, 245, 425, 424), (245, 241, 421, 425), (247, 246, 426, 427), (246, 248, 428, 426), (248, 249, 429, 428), (249, 250, 430, 429), (250, 251, 431, 430), (251, 247, 427, 431), (253, 252, 432, 433), (252, 254, 434, 432), (254, 255, 435, 434), (255, 256, 436, 435), (256, 257, 437, 436), (257, 253, 433, 437), (259, 258, 438, 439), (258, 260, 440, 438), (260, 261, 441, 440), (261, 262, 442, 441), (262, 263, 443, 442), (263, 259, 439, 443), (265, 264, 444, 445), (264, 266, 446, 444), (266, 267, 447, 446), (267, 268, 448, 447), (268, 269, 449, 448), (269, 265, 445, 449), (271, 270, 450, 451), (270, 272, 452, 450), (272, 273, 453, 452), (273, 274, 454, 453), (274, 275, 455, 454), (275, 271, 451, 455), (277, 276, 456, 457), (276, 278, 458, 456), (278, 279, 459, 458), (279, 280, 460, 459), (280, 281, 461, 460), (281, 277, 457, 461), (283, 282, 462, 463), (282, 284, 464, 462), (284, 285, 465, 464), (285, 286, 466, 465), (286, 287, 467, 466), (287, 283, 463, 467), (289, 288, 468, 469), (288, 290, 470, 468), (290, 291, 471, 470), (291, 292, 472, 471), (292, 293, 473, 472), (293, 289, 469, 473), (295, 294, 474, 475), (294, 296, 476, 474), (296, 297, 477, 476), (297, 298, 478, 477), (298, 299, 479, 478), (299, 295, 475, 479), (301, 300, 480, 481), (300, 302, 482, 480), (302, 303, 483, 482), (303, 304, 484, 483), (304, 301, 481, 484), (306, 305, 485, 486), (305, 307, 487, 485), (307, 308, 488, 487), (308, 309, 489, 488), (309, 306, 486, 489), (311, 310, 490, 491), (310, 312, 492, 490), (312, 313, 493, 492), (313, 314, 494, 493), (314, 311, 491, 494), (316, 315, 495, 496), (315, 317, 497, 495), (317, 318, 498, 497), (318, 319, 499, 498), (319, 316, 496, 499), (321, 320, 500, 501), (320, 322, 502, 500), (322, 323, 503, 502), (323, 324, 504, 503), (324, 321, 501, 504), (326, 325, 505, 506), (325, 327, 507, 505), (327, 328, 508, 507), (328, 329, 509, 508), (329, 326, 506, 509), (331, 330, 510, 511), (330, 332, 512, 510), (332, 333, 513, 512), (333, 334, 514, 513), (334, 331, 511, 514), (336, 335, 515, 516), (335, 337, 517, 515), (337, 338, 518, 517), (338, 339, 519, 518), (339, 336, 516, 519), (341, 340, 520, 521), (340, 342, 522, 520), (342, 343, 523, 522), (343, 344, 524, 523), (344, 341, 521, 524), (346, 345, 525, 526), (345, 347, 527, 525), (347, 348, 528, 527), (348, 349, 529, 528), (349, 346, 526, 529), (351, 350, 530, 531), (350, 352, 532, 530), (352, 353, 533, 532), (353, 354, 534, 533), (354, 351, 531, 534), (356, 355, 535, 536), (355, 357, 537, 535), (357, 358, 538, 537), (358, 359, 539, 538), (359, 356, 536, 539), (540, 541, 542), (543, 544, 545), (546, 547, 548), (549, 550, 551), (552, 553, 554), (555, 556, 557), (558, 559, 560), (561, 562, 563), (564, 565, 566), (567, 568, 569), (570, 571, 572), (573, 574, 575), (576, 577, 578), (579, 580, 581), (582, 583, 584), (585, 586, 587), (588, 589, 590), (591, 592, 593), (594, 595, 596), (597, 598, 599), (600, 601, 602), (603, 604, 605), (606, 607, 608), (609, 610, 611), (612, 613, 614), (615, 616, 617), (618, 619, 620), (621, 622, 623), (624, 625, 626), (627, 628, 629), (630, 631, 632), (633, 634, 635), (636, 637, 638), (639, 640, 641), (642, 643, 644), (645, 646, 647), (648, 649, 650), (651, 652, 653), (654, 655, 656), (657, 658, 659), (660, 661, 662), (663, 664, 665), (666, 667, 668), (669, 670, 671), (672, 673, 674), (675, 676, 677), (678, 679, 680), (681, 682, 683), (684, 685, 686), (687, 688, 689), (690, 691, 692), (693, 694, 695), (696, 697, 698), (699, 700, 701), (702, 703, 704), (705, 706, 707), (708, 709, 710), (711, 712, 713), (714, 715, 716), (717, 718, 719), (542, 546, 548, 540), (547, 549, 551, 548), (550, 573, 575, 551), (572, 575, 574, 570), (545, 572, 571, 543), (540, 545, 544, 541), (546, 552, 554, 547), (553, 555, 557, 554), (556, 579, 581, 557), (578, 581, 580, 576), (549, 578, 577, 550), (552, 558, 560, 553), (559, 561, 563, 560), (562, 585, 587, 563), (584, 587, 586, 582), (555, 584, 583, 556), (558, 564, 566, 559), (565, 567, 569, 566), (568, 591, 593, 569), (590, 593, 592, 588), (561, 590, 589, 562), (541, 565, 564, 542), (543, 597, 599, 544), (596, 599, 598, 594), (567, 596, 595, 568), (570, 600, 602, 571), (573, 606, 608, 574), (607, 609, 611, 608), (605, 611, 610, 603), (600, 605, 604, 601), (606, 612, 614, 607), (613, 615, 617, 614), (616, 663, 665, 617), (662, 665, 664, 660), (609, 662, 661, 610), (576, 613, 612, 577), (579, 618, 620, 580), (619, 621, 623, 620), (615, 623, 622, 616), (618, 624, 626, 619), (625, 627, 629, 626), (628, 669, 671, 629), (668, 671, 670, 666), (621, 668, 667, 622), (582, 625, 624, 583), (585, 630, 632, 586), (631, 633, 635, 632), (627, 635, 634, 628), (630, 636, 638, 631), (637, 639, 641, 638), (640, 675, 677, 641), (674, 677, 676, 672), (633, 674, 673, 634), (588, 637, 636, 589), (591, 642, 644, 592), (643, 645, 647, 644), (639, 647, 646, 640), (642, 648, 650, 643), (649, 651, 653, 650), (652, 681, 683, 653), (680, 683, 682, 678), (645, 680, 679, 646), (594, 649, 648, 595), (597, 654, 656, 598), (655, 657, 659, 656), (651, 659, 658, 652), (601, 655, 654, 602), (603, 687, 689, 604), (686, 689, 688, 684), (657, 686, 685, 658), (660, 690, 692, 661), (663, 696, 698, 664), (697, 699, 701, 698), (695, 701, 700, 693), (690, 695, 694, 691), (666, 697, 696, 667), (669, 702, 704, 670), (703, 705, 707, 704), (699, 707, 706, 700), (672, 703, 702, 673), (675, 708, 710, 676), (709, 711, 713, 710), (705, 713, 712, 706), (678, 709, 708, 679), (681, 714, 716, 682), (715, 717, 719, 716), (711, 719, 718, 712), (684, 715, 714, 685), (687, 692, 691, 688), (693, 718, 717, 694), (542, 302, 300, 546)])
me_gd_mesh_001.polygons.foreach_set('use_smooth', [True] * 722)
me_gd_mesh_001.polygons.foreach_set('material_index', [0, 0, 0, 0, 0, 0, 0, 0, 0, 0, 0, 0, 0, 0, 0, 0, 0, 0, 0, 0, 0, 0, 0, 0, 0, 0, 0, 0, 0, 0, 0, 0, 0, 0, 0, 0, 0, 0, 0, 0, 0, 0, 0, 0, 0, 0, 0, 0, 0, 0, 0, 0, 0, 0, 0, 0, 0, 0, 0, 0, 0, 0, 0, 0, 0, 0, 0, 0, 0, 0, 0, 0, 0, 0, 0, 0, 0, 0, 0, 0, 0, 0, 0, 0, 0, 0, 0, 0, 0, 0, 0, 0, 0, 0, 0, 0, 0, 0, 0, 0, 0, 0, 0, 0, 0, 0, 0, 0, 0, 0, 0, 0, 0, 0, 0, 0, 0, 0, 0, 0, 0, 0, 0, 0, 0, 0, 0, 0, 0, 0, 0, 0, 0, 0, 0, 0, 0, 0, 0, 1, 0, 0, 0, 0, 0, 1, 0, 0, 0, 0, 0, 1, 0, 0, 0, 0, 0, 1, 0, 0, 0, 0, 0, 1, 0, 0, 0, 0, 0, 1, 0, 0, 0, 0, 0, 1, 0, 0, 0, 0, 0, 1, 0, 0, 0, 0, 0, 1, 0, 0, 0, 0, 0, 1, 0, 0, 0, 0, 0, 1, 0, 0, 0, 0, 0, 1, 0, 0, 0, 0, 0, 0, 0, 0, 0, 0, 0, 0, 0, 0, 0, 0, 0, 0, 0, 0, 0, 0, 0, 0, 0, 0, 0, 0, 0, 0, 0, 0, 0, 0, 0, 0, 0, 0, 0, 0, 0, 0, 0, 0, 0, 0, 0, 0, 0, 0, 0, 0, 0, 0, 0, 0, 0, 0, 0, 0, 0, 0, 0, 0, 0, 0, 0, 0, 0, 0, 0, 0, 0, 0, 0, 0, 0, 0, 0, 0, 0, 0, 0, 0, 0, 0, 0, 0, 0, 0, 0, 0, 0, 0, 0, 0, 0, 0, 0, 0, 0, 0, 0, 0, 0, 0, 0, 0, 0, 0, 0, 0, 0, 0, 0, 0, 0, 0, 0, 0, 0, 0, 0, 0, 0, 1, 1, 1, 1, 1, 1, 1, 1, 1, 1, 1, 1, 1, 1, 1, 1, 1, 1, 1, 1, 1, 1, 1, 1, 1, 1, 1, 1, 1, 1, 1, 1, 1, 1, 1, 1, 1, 1, 1, 1, 1, 1, 1, 1, 1, 1, 1, 1, 1, 1, 1, 1, 1, 1, 1, 1, 1, 1, 1, 1, 0, 0, 0, 0, 0, 0, 0, 0, 0, 0, 0, 0, 0, 0, 0, 0, 0, 0, 0, 0, 0, 0, 0, 0, 0, 0, 0, 0, 0, 0, 0, 0, 0, 0, 0, 0, 0, 0, 0, 0, 0, 0, 0, 0, 0, 0, 0, 0, 0, 0, 0, 0, 0, 0, 0, 0, 0, 0, 0, 0, 0, 0, 0, 0, 0, 0, 0, 0, 0, 0, 0, 0, 0, 0, 0, 0, 0, 0, 0, 0, 0, 0, 0, 0, 0, 0, 0, 0, 0, 0, 0, 0, 0, 0, 0, 0, 0, 0, 0, 0, 0, 0, 0, 0, 0, 0, 0, 0, 0, 0, 0, 0, 0, 0, 0, 0, 0, 0, 0, 0, 0, 0, 0, 0, 0, 0, 0, 0, 0, 0, 0, 0, 0, 0, 0, 0, 0, 0, 0, 0, 0, 0, 0, 0, 0, 0, 0, 0, 0, 0, 0, 0, 0, 0, 0, 0, 0, 0, 0, 0, 0, 0, 0, 0, 0, 0, 0, 0, 0, 0, 0, 0, 0, 0, 0, 0, 0, 0, 0, 0, 1, 1, 1, 1, 1, 1, 1, 1, 1, 1, 1, 1, 1, 1, 1, 1, 1, 1, 1, 1, 1, 1, 1, 1, 1, 1, 1, 1, 1, 1, 1, 1, 1, 1, 1, 1, 1, 1, 1, 1, 1, 1, 1, 1, 1, 1, 1, 1, 1, 1, 1, 1, 1, 1, 1, 1, 1, 1, 1, 1, 1, 1, 1, 1, 1, 1, 1, 1, 1, 1, 1, 1, 1, 1, 1, 1, 1, 1, 1, 1, 1, 1, 1, 1, 1, 1, 1, 1, 1, 1, 1, 1, 1, 1, 1, 1, 1, 1, 1, 1, 1, 1, 1, 1, 1, 1, 1, 1, 1, 1, 1, 1, 1, 1, 1, 1, 1, 1, 1, 1, 1, 1, 1, 1, 1, 1, 1, 1, 1, 1, 1, 1, 1, 1, 1, 1, 1, 1, 1, 1, 1, 1, 1, 1, 1, 1, 1, 1, 1, 1, 0])
me_gd_mesh_001.materials.append(mat_white)
me_gd_mesh_001.materials.append(mat_black)
me_gd_mesh_001.use_remesh_preserve_volume = False
me_gd_mesh_001.use_remesh_preserve_attributes = False
me_gd_mesh_001.use_mirror_vertex_groups = False
me_gd_mesh_001.update()

# ---- objects
ob_light = bpy.data.objects.new('Light', light_light)
ob_camera = bpy.data.objects.new('Camera', cam_camera)
ob_ball = bpy.data.objects.new('Ball', me_gd_mesh_001)

# ---- transforms, parenting, visibility, modifiers, constraints
ob_light.location = (4.076, 1.005, 5.904)
ob_light.rotation_euler = (0.6503, 0.05522, 1.866)
ob_light.lock_rotations_4d = False
ob_light.empty_display_type = 'ARROWS'
ob_light.color = (0.0, 0.0, 0.0, 0.0)
ob_light.lineart.crease_threshold = 0.0
ob_camera.location = (7.359, -6.926, 4.958)
ob_camera.rotation_euler = (1.109, 0.0, 0.8149)
ob_camera.lock_rotations_4d = False
ob_camera.empty_display_type = 'ARROWS'
ob_camera.color = (0.0, 0.0, 0.0, 0.0)
ob_camera.display_type = 'WIRE'
ob_camera.lineart.crease_threshold = 0.0
ob_ball.location = (0.0, 0.0, 0.0)
ob_ball.lineart.crease_threshold = 0.0
_m = ob_ball.modifiers.new('Переход', 'CAST')
_m.factor = 0.9

# ---- collection membership
col_collection.objects.link(ob_light)
col_collection.objects.link(ob_camera)
col_collection.objects.link(ob_ball)

# ---- scene / render settings (as saved in the file)
scene.camera = ob_camera
scene.frame_start = 1; scene.frame_end = 250; scene.frame_set(1)
scene.render.engine = 'BLENDER_EEVEE_NEXT'
scene.cycles.use_denoising = False
scene.cycles.samples = 128
scene.cycles.sampling_pattern = 'TABULATED_SOBOL'
scene.cycles.use_adaptive_sampling = False
scene.cycles.use_light_tree = False
scene.view_settings.view_transform = 'Filmic'
bpy.context.view_layer.update()
